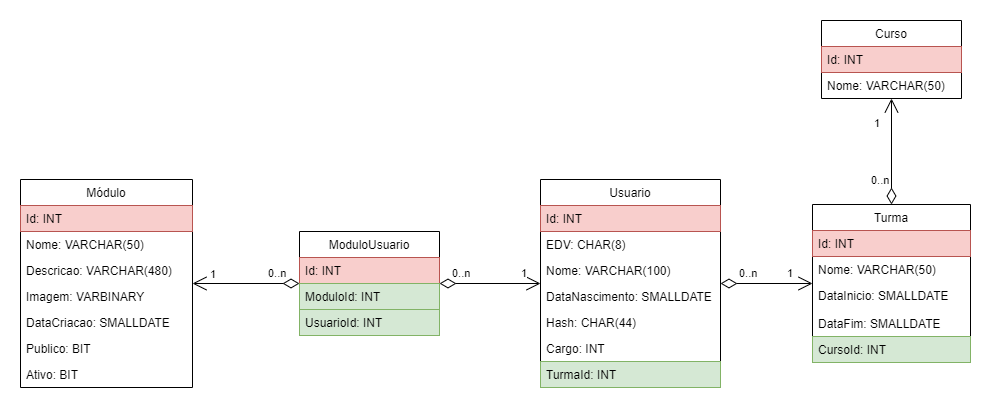

The diagram above was exported from draw.io. Its source (the exported page's mxGraphModel, read from the mxfile embedded in the PNG):
<mxGraphModel dx="2048" dy="634" grid="1" gridSize="10" guides="1" tooltips="1" connect="1" arrows="1" fold="1" page="1" pageScale="1" pageWidth="827" pageHeight="1169" math="0" shadow="0">
  <root>
    <mxCell id="0" />
    <mxCell id="1" parent="0" />
    <mxCell id="HAIp6O7dxggpN0kCHXG0-1" value="Usuario" style="swimlane;fontStyle=0;childLayout=stackLayout;horizontal=1;startSize=26;fillColor=none;horizontalStack=0;resizeParent=1;resizeParentMax=0;resizeLast=0;collapsible=1;marginBottom=0;" vertex="1" parent="1">
      <mxGeometry x="470" y="279" width="180" height="208" as="geometry" />
    </mxCell>
    <mxCell id="HAIp6O7dxggpN0kCHXG0-31" value="Id: INT" style="text;strokeColor=#b85450;fillColor=#f8cecc;align=left;verticalAlign=top;spacingLeft=4;spacingRight=4;overflow=hidden;rotatable=0;points=[[0,0.5],[1,0.5]];portConstraint=eastwest;" vertex="1" parent="HAIp6O7dxggpN0kCHXG0-1">
      <mxGeometry y="26" width="180" height="26" as="geometry" />
    </mxCell>
    <mxCell id="HAIp6O7dxggpN0kCHXG0-2" value="EDV: CHAR(8)" style="text;strokeColor=none;fillColor=none;align=left;verticalAlign=top;spacingLeft=4;spacingRight=4;overflow=hidden;rotatable=0;points=[[0,0.5],[1,0.5]];portConstraint=eastwest;" vertex="1" parent="HAIp6O7dxggpN0kCHXG0-1">
      <mxGeometry y="52" width="180" height="26" as="geometry" />
    </mxCell>
    <mxCell id="HAIp6O7dxggpN0kCHXG0-3" value="Nome: VARCHAR(100)" style="text;strokeColor=none;fillColor=none;align=left;verticalAlign=top;spacingLeft=4;spacingRight=4;overflow=hidden;rotatable=0;points=[[0,0.5],[1,0.5]];portConstraint=eastwest;" vertex="1" parent="HAIp6O7dxggpN0kCHXG0-1">
      <mxGeometry y="78" width="180" height="26" as="geometry" />
    </mxCell>
    <mxCell id="HAIp6O7dxggpN0kCHXG0-4" value="DataNascimento: SMALLDATE" style="text;strokeColor=none;fillColor=none;align=left;verticalAlign=top;spacingLeft=4;spacingRight=4;overflow=hidden;rotatable=0;points=[[0,0.5],[1,0.5]];portConstraint=eastwest;" vertex="1" parent="HAIp6O7dxggpN0kCHXG0-1">
      <mxGeometry y="104" width="180" height="26" as="geometry" />
    </mxCell>
    <mxCell id="HAIp6O7dxggpN0kCHXG0-55" value="Hash: CHAR(44)" style="text;strokeColor=none;fillColor=none;align=left;verticalAlign=top;spacingLeft=4;spacingRight=4;overflow=hidden;rotatable=0;points=[[0,0.5],[1,0.5]];portConstraint=eastwest;" vertex="1" parent="HAIp6O7dxggpN0kCHXG0-1">
      <mxGeometry y="130" width="180" height="26" as="geometry" />
    </mxCell>
    <mxCell id="HAIp6O7dxggpN0kCHXG0-56" value="Cargo: INT" style="text;strokeColor=none;fillColor=none;align=left;verticalAlign=top;spacingLeft=4;spacingRight=4;overflow=hidden;rotatable=0;points=[[0,0.5],[1,0.5]];portConstraint=eastwest;" vertex="1" parent="HAIp6O7dxggpN0kCHXG0-1">
      <mxGeometry y="156" width="180" height="26" as="geometry" />
    </mxCell>
    <mxCell id="HAIp6O7dxggpN0kCHXG0-57" value="TurmaId: INT" style="text;strokeColor=#82b366;fillColor=#d5e8d4;align=left;verticalAlign=top;spacingLeft=4;spacingRight=4;overflow=hidden;rotatable=0;points=[[0,0.5],[1,0.5]];portConstraint=eastwest;" vertex="1" parent="HAIp6O7dxggpN0kCHXG0-1">
      <mxGeometry y="182" width="180" height="26" as="geometry" />
    </mxCell>
    <mxCell id="HAIp6O7dxggpN0kCHXG0-5" value="Turma" style="swimlane;fontStyle=0;childLayout=stackLayout;horizontal=1;startSize=26;fillColor=none;horizontalStack=0;resizeParent=1;resizeParentMax=0;resizeLast=0;collapsible=1;marginBottom=0;" vertex="1" parent="1">
      <mxGeometry x="742" y="304" width="158" height="158" as="geometry" />
    </mxCell>
    <mxCell id="HAIp6O7dxggpN0kCHXG0-32" value="Id: INT" style="text;strokeColor=#b85450;fillColor=#f8cecc;align=left;verticalAlign=top;spacingLeft=4;spacingRight=4;overflow=hidden;rotatable=0;points=[[0,0.5],[1,0.5]];portConstraint=eastwest;" vertex="1" parent="HAIp6O7dxggpN0kCHXG0-5">
      <mxGeometry y="26" width="158" height="26" as="geometry" />
    </mxCell>
    <mxCell id="HAIp6O7dxggpN0kCHXG0-6" value="Nome: VARCHAR(50)" style="text;strokeColor=none;fillColor=none;align=left;verticalAlign=top;spacingLeft=4;spacingRight=4;overflow=hidden;rotatable=0;points=[[0,0.5],[1,0.5]];portConstraint=eastwest;" vertex="1" parent="HAIp6O7dxggpN0kCHXG0-5">
      <mxGeometry y="52" width="158" height="26" as="geometry" />
    </mxCell>
    <mxCell id="HAIp6O7dxggpN0kCHXG0-7" value="DataInicio: SMALLDATE" style="text;strokeColor=none;fillColor=none;align=left;verticalAlign=top;spacingLeft=4;spacingRight=4;overflow=hidden;rotatable=0;points=[[0,0.5],[1,0.5]];portConstraint=eastwest;" vertex="1" parent="HAIp6O7dxggpN0kCHXG0-5">
      <mxGeometry y="78" width="158" height="28" as="geometry" />
    </mxCell>
    <mxCell id="HAIp6O7dxggpN0kCHXG0-8" value="DataFim: SMALLDATE" style="text;strokeColor=none;fillColor=none;align=left;verticalAlign=top;spacingLeft=4;spacingRight=4;overflow=hidden;rotatable=0;points=[[0,0.5],[1,0.5]];portConstraint=eastwest;" vertex="1" parent="HAIp6O7dxggpN0kCHXG0-5">
      <mxGeometry y="106" width="158" height="26" as="geometry" />
    </mxCell>
    <mxCell id="HAIp6O7dxggpN0kCHXG0-58" value="CursoId: INT" style="text;strokeColor=#82b366;fillColor=#d5e8d4;align=left;verticalAlign=top;spacingLeft=4;spacingRight=4;overflow=hidden;rotatable=0;points=[[0,0.5],[1,0.5]];portConstraint=eastwest;" vertex="1" parent="HAIp6O7dxggpN0kCHXG0-5">
      <mxGeometry y="132" width="158" height="26" as="geometry" />
    </mxCell>
    <mxCell id="HAIp6O7dxggpN0kCHXG0-9" value="Curso" style="swimlane;fontStyle=0;childLayout=stackLayout;horizontal=1;startSize=26;fillColor=none;horizontalStack=0;resizeParent=1;resizeParentMax=0;resizeLast=0;collapsible=1;marginBottom=0;" vertex="1" parent="1">
      <mxGeometry x="751" y="120" width="140" height="78" as="geometry" />
    </mxCell>
    <mxCell id="HAIp6O7dxggpN0kCHXG0-33" value="Id: INT" style="text;strokeColor=#b85450;fillColor=#f8cecc;align=left;verticalAlign=top;spacingLeft=4;spacingRight=4;overflow=hidden;rotatable=0;points=[[0,0.5],[1,0.5]];portConstraint=eastwest;" vertex="1" parent="HAIp6O7dxggpN0kCHXG0-9">
      <mxGeometry y="26" width="140" height="26" as="geometry" />
    </mxCell>
    <mxCell id="HAIp6O7dxggpN0kCHXG0-10" value="Nome: VARCHAR(50)" style="text;strokeColor=none;fillColor=none;align=left;verticalAlign=top;spacingLeft=4;spacingRight=4;overflow=hidden;rotatable=0;points=[[0,0.5],[1,0.5]];portConstraint=eastwest;" vertex="1" parent="HAIp6O7dxggpN0kCHXG0-9">
      <mxGeometry y="52" width="140" height="26" as="geometry" />
    </mxCell>
    <mxCell id="HAIp6O7dxggpN0kCHXG0-13" value="ModuloUsuario" style="swimlane;fontStyle=0;childLayout=stackLayout;horizontal=1;startSize=26;fillColor=none;horizontalStack=0;resizeParent=1;resizeParentMax=0;resizeLast=0;collapsible=1;marginBottom=0;" vertex="1" parent="1">
      <mxGeometry x="229" y="331" width="140" height="104" as="geometry" />
    </mxCell>
    <mxCell id="HAIp6O7dxggpN0kCHXG0-25" value="Id: INT" style="text;strokeColor=#b85450;fillColor=#f8cecc;align=left;verticalAlign=top;spacingLeft=4;spacingRight=4;overflow=hidden;rotatable=0;points=[[0,0.5],[1,0.5]];portConstraint=eastwest;" vertex="1" parent="HAIp6O7dxggpN0kCHXG0-13">
      <mxGeometry y="26" width="140" height="26" as="geometry" />
    </mxCell>
    <mxCell id="HAIp6O7dxggpN0kCHXG0-14" value="ModuloId: INT" style="text;strokeColor=#82b366;fillColor=#d5e8d4;align=left;verticalAlign=top;spacingLeft=4;spacingRight=4;overflow=hidden;rotatable=0;points=[[0,0.5],[1,0.5]];portConstraint=eastwest;" vertex="1" parent="HAIp6O7dxggpN0kCHXG0-13">
      <mxGeometry y="52" width="140" height="26" as="geometry" />
    </mxCell>
    <mxCell id="HAIp6O7dxggpN0kCHXG0-15" value="UsuarioId: INT" style="text;strokeColor=#82b366;fillColor=#d5e8d4;align=left;verticalAlign=top;spacingLeft=4;spacingRight=4;overflow=hidden;rotatable=0;points=[[0,0.5],[1,0.5]];portConstraint=eastwest;" vertex="1" parent="HAIp6O7dxggpN0kCHXG0-13">
      <mxGeometry y="78" width="140" height="26" as="geometry" />
    </mxCell>
    <mxCell id="HAIp6O7dxggpN0kCHXG0-17" value="Módulo" style="swimlane;fontStyle=0;childLayout=stackLayout;horizontal=1;startSize=26;fillColor=none;horizontalStack=0;resizeParent=1;resizeParentMax=0;resizeLast=0;collapsible=1;marginBottom=0;" vertex="1" parent="1">
      <mxGeometry x="-50" y="279" width="172" height="208" as="geometry" />
    </mxCell>
    <mxCell id="HAIp6O7dxggpN0kCHXG0-18" value="Id: INT" style="text;strokeColor=#b85450;fillColor=#f8cecc;align=left;verticalAlign=top;spacingLeft=4;spacingRight=4;overflow=hidden;rotatable=0;points=[[0,0.5],[1,0.5]];portConstraint=eastwest;" vertex="1" parent="HAIp6O7dxggpN0kCHXG0-17">
      <mxGeometry y="26" width="172" height="26" as="geometry" />
    </mxCell>
    <mxCell id="HAIp6O7dxggpN0kCHXG0-19" value="Nome: VARCHAR(50)" style="text;strokeColor=none;fillColor=none;align=left;verticalAlign=top;spacingLeft=4;spacingRight=4;overflow=hidden;rotatable=0;points=[[0,0.5],[1,0.5]];portConstraint=eastwest;" vertex="1" parent="HAIp6O7dxggpN0kCHXG0-17">
      <mxGeometry y="52" width="172" height="26" as="geometry" />
    </mxCell>
    <mxCell id="HAIp6O7dxggpN0kCHXG0-20" value="Descricao: VARCHAR(480)" style="text;strokeColor=none;fillColor=none;align=left;verticalAlign=top;spacingLeft=4;spacingRight=4;overflow=hidden;rotatable=0;points=[[0,0.5],[1,0.5]];portConstraint=eastwest;" vertex="1" parent="HAIp6O7dxggpN0kCHXG0-17">
      <mxGeometry y="78" width="172" height="26" as="geometry" />
    </mxCell>
    <mxCell id="HAIp6O7dxggpN0kCHXG0-59" value="Imagem: VARBINARY" style="text;strokeColor=none;fillColor=none;align=left;verticalAlign=top;spacingLeft=4;spacingRight=4;overflow=hidden;rotatable=0;points=[[0,0.5],[1,0.5]];portConstraint=eastwest;" vertex="1" parent="HAIp6O7dxggpN0kCHXG0-17">
      <mxGeometry y="104" width="172" height="26" as="geometry" />
    </mxCell>
    <mxCell id="HAIp6O7dxggpN0kCHXG0-60" value="DataCriacao: SMALLDATE" style="text;strokeColor=none;fillColor=none;align=left;verticalAlign=top;spacingLeft=4;spacingRight=4;overflow=hidden;rotatable=0;points=[[0,0.5],[1,0.5]];portConstraint=eastwest;" vertex="1" parent="HAIp6O7dxggpN0kCHXG0-17">
      <mxGeometry y="130" width="172" height="26" as="geometry" />
    </mxCell>
    <mxCell id="HAIp6O7dxggpN0kCHXG0-61" value="Publico: BIT" style="text;strokeColor=none;fillColor=none;align=left;verticalAlign=top;spacingLeft=4;spacingRight=4;overflow=hidden;rotatable=0;points=[[0,0.5],[1,0.5]];portConstraint=eastwest;" vertex="1" parent="HAIp6O7dxggpN0kCHXG0-17">
      <mxGeometry y="156" width="172" height="26" as="geometry" />
    </mxCell>
    <mxCell id="HAIp6O7dxggpN0kCHXG0-62" value="Ativo: BIT" style="text;strokeColor=none;fillColor=none;align=left;verticalAlign=top;spacingLeft=4;spacingRight=4;overflow=hidden;rotatable=0;points=[[0,0.5],[1,0.5]];portConstraint=eastwest;" vertex="1" parent="HAIp6O7dxggpN0kCHXG0-17">
      <mxGeometry y="182" width="172" height="26" as="geometry" />
    </mxCell>
    <mxCell id="HAIp6O7dxggpN0kCHXG0-37" value="" style="endArrow=open;html=1;endSize=12;startArrow=diamondThin;startSize=14;startFill=0;edgeStyle=orthogonalEdgeStyle;rounded=0;" edge="1" parent="1" source="HAIp6O7dxggpN0kCHXG0-13" target="HAIp6O7dxggpN0kCHXG0-17">
      <mxGeometry relative="1" as="geometry">
        <mxPoint x="266" y="490" as="sourcePoint" />
        <mxPoint x="186" y="440" as="targetPoint" />
        <mxPoint as="offset" />
      </mxGeometry>
    </mxCell>
    <mxCell id="HAIp6O7dxggpN0kCHXG0-38" value="0..n" style="edgeLabel;resizable=0;html=1;align=left;verticalAlign=top;" connectable="0" vertex="1" parent="HAIp6O7dxggpN0kCHXG0-37">
      <mxGeometry x="-1" relative="1" as="geometry">
        <mxPoint x="-33" y="-23" as="offset" />
      </mxGeometry>
    </mxCell>
    <mxCell id="HAIp6O7dxggpN0kCHXG0-39" value="1" style="edgeLabel;resizable=0;html=1;align=right;verticalAlign=top;" connectable="0" vertex="1" parent="HAIp6O7dxggpN0kCHXG0-37">
      <mxGeometry x="1" relative="1" as="geometry">
        <mxPoint x="24" y="-22" as="offset" />
      </mxGeometry>
    </mxCell>
    <mxCell id="HAIp6O7dxggpN0kCHXG0-46" value="" style="endArrow=open;html=1;endSize=12;startArrow=diamondThin;startSize=14;startFill=0;edgeStyle=orthogonalEdgeStyle;rounded=0;" edge="1" parent="1" source="HAIp6O7dxggpN0kCHXG0-13" target="HAIp6O7dxggpN0kCHXG0-1">
      <mxGeometry relative="1" as="geometry">
        <mxPoint x="287" y="230" as="sourcePoint" />
        <mxPoint x="447" y="230" as="targetPoint" />
      </mxGeometry>
    </mxCell>
    <mxCell id="HAIp6O7dxggpN0kCHXG0-47" value="0..n" style="edgeLabel;resizable=0;html=1;align=left;verticalAlign=top;" connectable="0" vertex="1" parent="HAIp6O7dxggpN0kCHXG0-46">
      <mxGeometry x="-1" relative="1" as="geometry">
        <mxPoint x="11" y="-23" as="offset" />
      </mxGeometry>
    </mxCell>
    <mxCell id="HAIp6O7dxggpN0kCHXG0-48" value="1" style="edgeLabel;resizable=0;html=1;align=right;verticalAlign=top;" connectable="0" vertex="1" parent="HAIp6O7dxggpN0kCHXG0-46">
      <mxGeometry x="1" relative="1" as="geometry">
        <mxPoint x="-13" y="-23" as="offset" />
      </mxGeometry>
    </mxCell>
    <mxCell id="HAIp6O7dxggpN0kCHXG0-49" value="" style="endArrow=open;html=1;endSize=12;startArrow=diamondThin;startSize=14;startFill=0;edgeStyle=orthogonalEdgeStyle;rounded=0;" edge="1" parent="1" source="HAIp6O7dxggpN0kCHXG0-5" target="HAIp6O7dxggpN0kCHXG0-9">
      <mxGeometry relative="1" as="geometry">
        <mxPoint x="230" y="160" as="sourcePoint" />
        <mxPoint x="285" y="160" as="targetPoint" />
      </mxGeometry>
    </mxCell>
    <mxCell id="HAIp6O7dxggpN0kCHXG0-50" value="0..n" style="edgeLabel;resizable=0;html=1;align=left;verticalAlign=top;" connectable="0" vertex="1" parent="HAIp6O7dxggpN0kCHXG0-49">
      <mxGeometry x="-1" relative="1" as="geometry">
        <mxPoint x="-22" y="-37" as="offset" />
      </mxGeometry>
    </mxCell>
    <mxCell id="HAIp6O7dxggpN0kCHXG0-51" value="1" style="edgeLabel;resizable=0;html=1;align=right;verticalAlign=top;" connectable="0" vertex="1" parent="HAIp6O7dxggpN0kCHXG0-49">
      <mxGeometry x="1" relative="1" as="geometry">
        <mxPoint x="-11" y="12" as="offset" />
      </mxGeometry>
    </mxCell>
    <mxCell id="HAIp6O7dxggpN0kCHXG0-52" value="" style="endArrow=open;html=1;endSize=12;startArrow=diamondThin;startSize=14;startFill=0;edgeStyle=orthogonalEdgeStyle;rounded=0;" edge="1" parent="1" source="HAIp6O7dxggpN0kCHXG0-1" target="HAIp6O7dxggpN0kCHXG0-5">
      <mxGeometry relative="1" as="geometry">
        <mxPoint x="580" y="260" as="sourcePoint" />
        <mxPoint x="635" y="260" as="targetPoint" />
      </mxGeometry>
    </mxCell>
    <mxCell id="HAIp6O7dxggpN0kCHXG0-53" value="0..n" style="edgeLabel;resizable=0;html=1;align=left;verticalAlign=top;" connectable="0" vertex="1" parent="HAIp6O7dxggpN0kCHXG0-52">
      <mxGeometry x="-1" relative="1" as="geometry">
        <mxPoint x="17" y="-23" as="offset" />
      </mxGeometry>
    </mxCell>
    <mxCell id="HAIp6O7dxggpN0kCHXG0-54" value="1" style="edgeLabel;resizable=0;html=1;align=right;verticalAlign=top;" connectable="0" vertex="1" parent="HAIp6O7dxggpN0kCHXG0-52">
      <mxGeometry x="1" relative="1" as="geometry">
        <mxPoint x="-19" y="-23" as="offset" />
      </mxGeometry>
    </mxCell>
  </root>
</mxGraphModel>